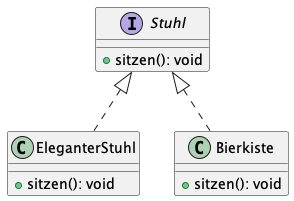

The diagram above was rendered by PlantUML. Its source (embedded in the PNG):
@startuml
interface Stuhl{
  + sitzen(): void
}
class EleganterStuhl implements Stuhl {
  + sitzen(): void
}
class Bierkiste implements Stuhl {
  + sitzen(): void
}
@enduml